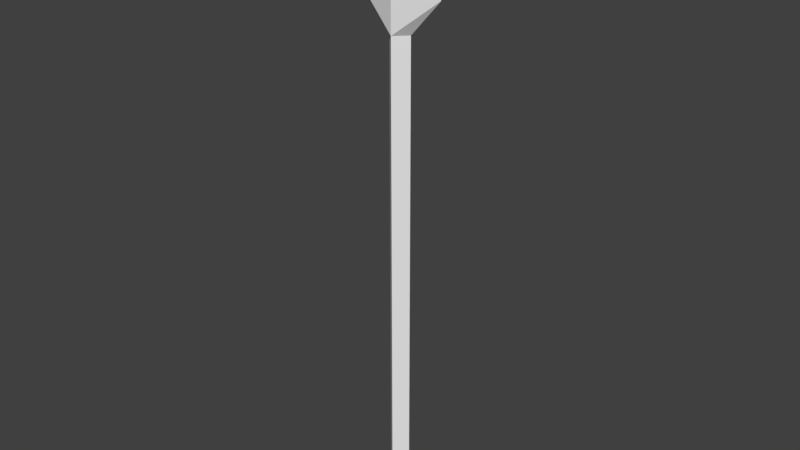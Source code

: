 # Source: Spear.blend  (saved by Blender 2.79.0; exported with 4.5.12 LTS)
import bpy
from mathutils import Matrix  # noqa: F401  (used for matrix-valued properties, if any)

bpy.ops.wm.read_factory_settings(use_empty=True)
scene = bpy.context.scene
scene.name = 'Scene'

# ---- collections
col_collection_1 = bpy.data.collections.new('Collection 1'); scene.collection.children.link(col_collection_1)

# ---- world
world_world = bpy.data.worlds.new('World'); scene.world = world_world
world_world.color = (0.05088, 0.05088, 0.05088)
world_world.use_sun_shadow = False
world_world.sun_shadow_jitter_overblur = 0.0
world_world.cycles.sampling_method = 'MANUAL'

# ---- meshes
me_cube_001 = bpy.data.meshes.new('Cube.001')
me_cube_001.from_pydata([(0.0, -0.1661, -3.431), (0.1661, 0.0, -3.431), (0.1661, 0.0, 3.431), (0.0, -0.1661, 3.431), (0.0, 0.0, -3.431), (0.0, -0.1661, 4.516), (0.6031, 0.0, 3.919), (0.0, 0.0, 5.223)], [], [(3, 2, 6, 5), (1, 0, 4), (5, 6, 7), (1, 2, 3, 0)])
me_cube_001.use_remesh_preserve_volume = False
me_cube_001.use_remesh_preserve_attributes = False
me_cube_001.use_mirror_vertex_groups = False
me_cube_001.update()

# ---- objects
ob_spear = bpy.data.objects.new('Spear', me_cube_001)

# ---- transforms, parenting, visibility, modifiers, constraints
ob_spear.location = (0.0, 0.0, 0.0)
ob_spear.lineart.crease_threshold = 0.0
_m = ob_spear.modifiers.new('Mirror', 'MIRROR')
_m.use_axis = (True, True, False)
_m.use_clip = True

# ---- collection membership
col_collection_1.objects.link(ob_spear)

# ---- scene / render settings (as saved in the file)
scene.frame_start = 1; scene.frame_end = 250; scene.frame_set(1)
scene.render.engine = 'BLENDER_EEVEE_NEXT'
scene.render.resolution_percentage = 50
scene.render.dither_intensity = 0.0
scene.cycles.use_denoising = False
scene.cycles.samples = 128
scene.cycles.sampling_pattern = 'TABULATED_SOBOL'
scene.cycles.use_adaptive_sampling = False
scene.cycles.use_light_tree = False
scene.cycles.blur_glossy = 0.0
scene.cycles.sample_clamp_indirect = 0.0
scene.view_settings.view_transform = 'Standard'
bpy.context.view_layer.update()

# ---- added for rendering (the .blend has no active camera and no usable light): camera, sun
cam_auto = bpy.data.cameras.new('AutoCamera')
cam_auto.lens = 50.0
cam_auto.sensor_width = 36.0
cam_auto.clip_end = 1000.0
ob_auto_camera = bpy.data.objects.new('AutoCamera', cam_auto)
scene.collection.objects.link(ob_auto_camera)
ob_auto_camera.location = (8.08998, -9.70798, 7.36769)
ob_auto_camera.rotation_euler = (1.09748, -7.21219e-08, 0.694738)
scene.camera = ob_auto_camera
light_auto_sun = bpy.data.lights.new('AutoSun', 'SUN')
light_auto_sun.energy = 3.0
light_auto_sun.angle = 0.0523599
ob_auto_sun = bpy.data.objects.new('AutoSun', light_auto_sun)
scene.collection.objects.link(ob_auto_sun)
ob_auto_sun.rotation_euler = (0.872665, 0.174533, 0.523599)
bpy.context.view_layer.update()
